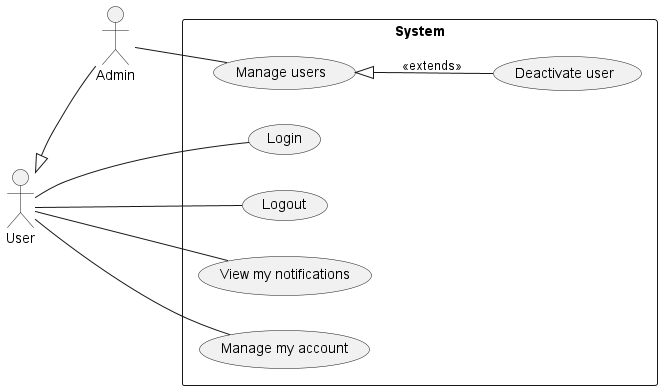

The diagram above was rendered by PlantUML. Its source (embedded in the PNG):
@startuml admin
left to right direction

:Admin: as ad
:User: as u
u <|-- ad

rectangle System {
    u -- (Login)
    u -- (Logout)
    u -- (View my notifications)
    u -- (Manage my account)

    ad -- (Manage users)
    (Manage users) <|-- (Deactivate user) : <<extends>>
}
@enduml